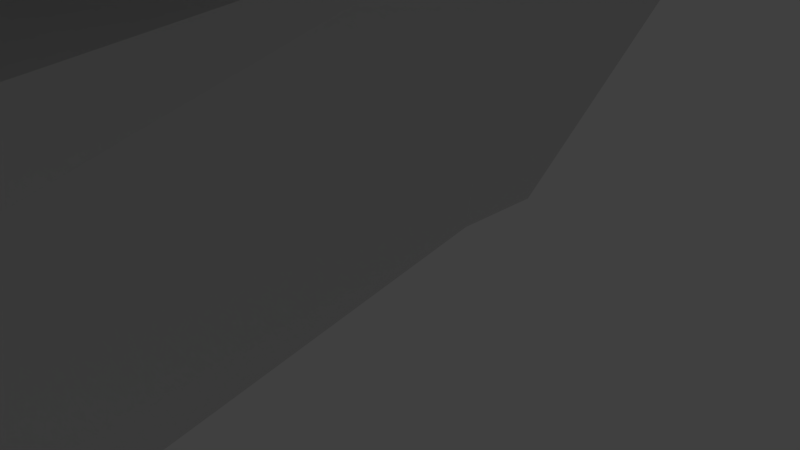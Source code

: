 # Source: 21.blend  (saved by Blender 2.71.0; exported with 4.5.12 LTS)
import bpy
from mathutils import Matrix  # noqa: F401  (used for matrix-valued properties, if any)

bpy.ops.wm.read_factory_settings(use_empty=True)
scene = bpy.context.scene
scene.name = 'Scene'

# ---- collections
col_collection_1 = bpy.data.collections.new('Collection 1'); scene.collection.children.link(col_collection_1)

# ---- materials (node trees are filled in below, after node groups)
mat_material = bpy.data.materials.new('Material')
mat_material.alpha_threshold = 0.0
mat_material.use_transparent_shadow = False
mat_material.roughness = 0.5
mat_material.line_color = (0.0, 0.0, 0.0, 1.0)

# ---- material node trees

# ---- world
world_world = bpy.data.worlds.new('World'); scene.world = world_world
world_world.color = (0.05088, 0.05088, 0.05088)
world_world.use_sun_shadow = False
world_world.sun_shadow_jitter_overblur = 0.0
world_world.cycles.sampling_method = 'MANUAL'
world_world.cycles.sample_map_resolution = 256

# ---- cameras
cam_camera = bpy.data.cameras.new('Camera')
cam_camera.clip_end = 100.0
cam_camera.lens = 35.0
cam_camera.sensor_width = 32.0
cam_camera.sensor_height = 18.0
cam_camera.ortho_scale = 7.314
cam_camera.dof.focus_distance = 0.0
cam_camera.dof.aperture_fstop = 128.0

# ---- lights
light_lamp = bpy.data.lights.new('Lamp', 'POINT')
light_lamp.transmission_factor = 0.0
light_lamp.cutoff_distance = 30.0
light_lamp.energy = 100.0
light_lamp.shadow_buffer_clip_start = 1.001
light_lamp.shadow_soft_size = 0.1
light_lamp.shadow_maximum_resolution = 0.006
light_lamp.use_absolute_resolution = True
light_lamp.cycles.use_multiple_importance_sampling = False

# ---- meshes
me_cube = bpy.data.meshes.new('Cube')
me_cube.from_pydata([(0.7464, 7.865, 4.91), (3.966, -11.35, 0.8552), (2.039, 0.5, 1.293), (2.039, 0.0, 1.293), (2.039, -0.5, 1.293), (0.6745, 7.865, 4.91), (0.0, 7.865, 4.91), (0.9946, 7.865, 5.152), (0.9946, 7.865, 5.394), (5.217, 7.865, 5.636), (2.997, -11.35, 0.8552), (0.0, -11.35, 0.8552), (4.242, -11.35, 2.263), (4.242, -11.35, 3.671), (5.319, -11.35, 5.079), (0.6745, 7.865, 6.574), (0.0, 7.865, 6.574), (0.0, 37.39, 6.375), (0.0, 37.39, 5.537), (0.7233, 31.45, 5.401), (3.445, 31.45, 5.683), (0.8012, 37.39, 5.537), (2.552, 0.5, 4.475), (2.552, 0.0, 4.475), (2.552, -0.5, 4.475), (0.9411, 0.5, 4.975), (0.9411, 0.0, 4.975), (0.9411, -0.5, 4.975), (4.89, 0.5, 5.475), (4.89, 0.0, 5.475), (4.89, -0.5, 5.475), (1.185, 0.5, 1.293), (0.0, 0.5, 1.293), (1.185, 0.0, 1.293), (0.0, 0.0, 1.293), (1.185, -0.5, 1.293), (0.0, -0.5, 1.293), (5.217, 7.865, 5.692), (5.331, -11.35, 5.406), (0.813, 31.45, 5.589), (0.813, 31.45, 5.495), (4.89, 0.5, 5.591), (4.89, -9.537e-07, 5.591), (4.89, -0.5, 5.591), (5.217, 7.865, 5.778), (5.331, -11.35, 5.909), (4.89, 0.5, 5.769), (4.89, -9.537e-07, 5.769), (4.89, -0.5, 5.769), (0.7233, 22.13, 5.401), (0.6973, 22.13, 5.401), (0.0, 22.13, 5.401), (0.813, 22.13, 5.495), (0.813, 22.13, 5.589), (5.888, 22.13, 5.683), (0.6973, 22.13, 6.574), (0.0, 22.13, 6.574), (5.888, 22.13, 5.705), (5.888, 22.13, 5.739), (0.8012, 37.39, 5.653), (0.0, 37.39, 5.653), (0.8012, 37.39, 5.614), (0.0, 37.39, 5.614), (0.8012, 37.39, 5.576), (0.0, 37.39, 5.576), (0.8012, 37.39, 5.661), (0.0, 37.39, 5.661), (3.445, 31.45, 5.705), (3.445, 31.45, 5.739), (1.303, 1.806, 7.4), (0.0, 1.806, 7.4), (0.9151, -8.622, 7.032), (0.0, -8.622, 7.032), (0.0, -6.716, 12.19), (0.0, -1.538, 12.24), (1.219, -1.538, 12.24), (1.014, -6.716, 12.19), (3.788, -4.99, 7.266), (2.5, -8.622, 7.019), (2.635, 1.806, 7.4), (3.788, -4.655, 7.266), (3.788, -4.822, 7.266), (0.9757, -7.857, 12.17), (0.0, -7.857, 12.17), (0.0, -6.731, 14.27), (1.014, -6.731, 14.27), (1.219, -1.553, 14.32), (3.272, -4.954, 12.26), (2.243, -7.857, 12.17), (3.272, -4.686, 12.26), (3.272, -4.82, 12.26), (0.0, -5.8, 14.29), (0.9413, -5.8, 14.29), (0.0, -2.149, 14.32), (1.067, -2.149, 14.32), (2.536, -4.792, 12.25), (1.853, -6.716, 12.19), (1.925, -1.538, 12.24), (2.536, -4.614, 12.25), (2.536, -4.703, 12.25), (0.0, -1.553, 14.32), (2.536, -4.806, 14.34), (1.853, -6.731, 14.27), (1.925, -1.553, 14.32), (2.536, -4.629, 14.34), (2.536, -4.718, 14.34), (1.873, -4.443, 14.33), (1.455, -5.8, 14.29), (1.499, -2.149, 14.32), (1.873, -4.318, 14.33), (1.873, -4.38, 14.33), (0.9805, -4.331, 15.99), (0.9805, -4.394, 15.99), (0.9805, -4.457, 15.99), (0.0, -4.457, 15.99), (0.0, -4.331, 15.99), (0.0, -4.394, 15.99), (1.873, -4.457, 15.99), (1.873, -4.331, 15.99), (1.873, -4.394, 15.99), (2.965, -11.35, 1.114), (0.0, -11.35, 1.114), (3.191, -11.35, 2.408), (3.191, -11.35, 3.703), (4.811, -11.35, 4.997), (2.899, -11.35, 6.292), (0.0, -11.35, 6.292), (4.811, -11.35, 5.297), (4.692, -11.35, 6.292), (4.811, -11.35, 5.76), (2.643, -10.58, 1.34), (2.567, -10.58, 1.34), (0.0, -10.58, 1.34), (2.907, -10.58, 2.801), (2.907, -10.58, 3.998), (4.796, -10.58, 4.986), (2.567, -10.58, 5.764), (0.0, -10.58, 5.764), (2.567, -10.58, 2.801), (0.0, -10.58, 2.801), (2.567, -10.58, 3.788), (0.0, -10.58, 3.788), (2.567, -10.58, 4.776), (0.0, -10.58, 4.776), (2.567, -10.58, 5.005), (0.0, -10.58, 5.005), (4.796, -10.58, 5.005), (4.657, -10.58, 5.764), (4.796, -10.58, 5.358), (1.208, -10.39, 5.655), (1.208, -12.2, 5.655), (1.487, -10.39, 5.611), (1.487, -12.2, 5.611), (1.738, -10.39, 5.483), (1.738, -12.2, 5.483), (1.937, -10.39, 5.284), (1.937, -12.2, 5.284), (2.065, -10.39, 5.032), (2.065, -12.2, 5.032), (2.109, -10.39, 4.754), (2.109, -12.2, 4.754), (2.065, -10.39, 4.475), (2.065, -12.2, 4.475), (1.937, -10.39, 4.224), (1.937, -12.2, 4.224), (1.738, -10.39, 4.025), (1.738, -12.2, 4.025), (1.487, -10.39, 3.897), (1.487, -12.2, 3.897), (1.208, -10.39, 3.853), (1.208, -12.2, 3.853), (0.9296, -10.39, 3.897), (0.9296, -12.2, 3.897), (0.6784, -10.39, 4.025), (0.6784, -12.2, 4.025), (0.479, -10.39, 4.224), (0.479, -12.2, 4.224), (0.351, -10.39, 4.475), (0.351, -12.2, 4.475), (0.3069, -10.39, 4.754), (0.3069, -12.2, 4.754), (0.351, -10.39, 5.032), (0.351, -12.2, 5.032), (0.479, -10.39, 5.284), (0.479, -12.2, 5.284), (0.6784, -10.39, 5.483), (0.6784, -12.2, 5.483), (0.9296, -10.39, 5.611), (0.9296, -12.2, 5.611), (1.453, -12.2, 5.507), (1.208, -12.2, 5.546), (1.674, -12.2, 5.395), (1.849, -12.2, 5.219), (1.961, -12.2, 4.999), (2.0, -12.2, 4.754), (1.961, -12.2, 4.509), (1.849, -12.2, 4.288), (1.674, -12.2, 4.113), (1.453, -12.2, 4.001), (1.208, -12.2, 3.962), (0.9633, -12.2, 4.001), (0.7425, -12.2, 4.113), (0.5673, -12.2, 4.288), (0.4548, -12.2, 4.509), (0.416, -12.2, 4.754), (0.4548, -12.2, 4.999), (0.5673, -12.2, 5.219), (0.7425, -12.2, 5.395), (0.9633, -12.2, 5.507), (1.415, -10.68, 5.391), (1.208, -10.68, 5.424), (1.602, -10.68, 5.296), (1.75, -10.68, 5.148), (1.846, -10.68, 4.961), (1.878, -10.68, 4.754), (1.846, -10.68, 4.547), (1.75, -10.68, 4.36), (1.602, -10.68, 4.212), (1.415, -10.68, 4.116), (1.208, -10.68, 4.084), (1.001, -10.68, 4.116), (0.8141, -10.68, 4.212), (0.6657, -10.68, 4.36), (0.5705, -10.68, 4.547), (0.5377, -10.68, 4.754), (0.5705, -10.68, 4.961), (0.6657, -10.68, 5.148), (0.8141, -10.68, 5.296), (1.001, -10.68, 5.391), (1.389, -10.68, 5.309), (1.208, -10.68, 5.338), (1.551, -10.68, 5.226), (1.681, -10.68, 5.097), (1.763, -10.68, 4.934), (1.792, -10.68, 4.754), (1.763, -10.68, 4.573), (1.681, -10.68, 4.411), (1.551, -10.68, 4.281), (1.389, -10.68, 4.199), (1.208, -10.68, 4.17), (1.028, -10.68, 4.199), (0.8649, -10.68, 4.281), (0.7357, -10.68, 4.411), (0.6527, -10.68, 4.573), (0.6242, -10.68, 4.754), (0.6527, -10.68, 4.934), (0.7357, -10.68, 5.097), (0.8649, -10.68, 5.226), (1.028, -10.68, 5.309), (1.375, -10.52, 5.269), (1.208, -10.52, 5.295), (1.526, -10.52, 5.192), (1.646, -10.52, 5.072), (1.723, -10.52, 4.921), (1.75, -10.52, 4.754), (1.723, -10.52, 4.587), (1.646, -10.52, 4.436), (1.526, -10.52, 4.316), (1.375, -10.52, 4.239), (1.208, -10.52, 4.212), (1.041, -10.52, 4.239), (0.8898, -10.52, 4.316), (0.77, -10.52, 4.436), (0.6931, -10.52, 4.587), (0.6666, -10.52, 4.754), (0.6931, -10.52, 4.921), (0.77, -10.52, 5.072), (0.8898, -10.52, 5.192), (1.041, -10.52, 5.269), (1.3, -10.52, 5.038), (1.208, -10.52, 5.053), (1.384, -10.52, 4.996), (1.45, -10.52, 4.93), (1.492, -10.52, 4.846), (1.507, -10.52, 4.754), (1.492, -10.52, 4.662), (1.45, -10.52, 4.578), (1.384, -10.52, 4.512), (1.3, -10.52, 4.47), (1.208, -10.52, 4.455), (1.116, -10.52, 4.47), (1.032, -10.52, 4.512), (0.9664, -10.52, 4.578), (0.9239, -10.52, 4.662), (0.9093, -10.52, 4.754), (0.9239, -10.52, 4.846), (0.9664, -10.52, 4.93), (1.032, -10.52, 4.996), (1.116, -10.52, 5.038), (1.3, -11.37, 5.038), (1.208, -11.37, 5.053), (1.384, -11.37, 4.996), (1.45, -11.37, 4.93), (1.492, -11.37, 4.846), (1.507, -11.37, 4.754), (1.492, -11.37, 4.662), (1.45, -11.37, 4.578), (1.384, -11.37, 4.512), (1.3, -11.37, 4.47), (1.208, -11.37, 4.455), (1.116, -11.37, 4.47), (1.032, -11.37, 4.512), (0.9664, -11.37, 4.578), (0.9239, -11.37, 4.662), (0.9093, -11.37, 4.754), (0.9239, -11.37, 4.846), (0.9664, -11.37, 4.93), (1.032, -11.37, 4.996), (1.116, -11.37, 5.038), (1.287, -11.37, 4.996), (1.208, -11.37, 5.008), (1.358, -11.37, 4.96), (1.414, -11.37, 4.903), (1.45, -11.37, 4.832), (1.462, -11.37, 4.754), (1.45, -11.37, 4.675), (1.414, -11.37, 4.604), (1.358, -11.37, 4.548), (1.287, -11.37, 4.512), (1.208, -11.37, 4.5), (1.13, -11.37, 4.512), (1.059, -11.37, 4.548), (1.002, -11.37, 4.604), (0.9662, -11.37, 4.675), (0.9538, -11.37, 4.754), (0.9662, -11.37, 4.832), (1.002, -11.37, 4.903), (1.059, -11.37, 4.96), (1.13, -11.37, 4.996), (1.267, -10.8, 4.936), (1.208, -10.8, 4.945), (1.321, -10.8, 4.909), (1.363, -10.8, 4.866), (1.39, -10.8, 4.813), (1.4, -10.8, 4.754), (1.39, -10.8, 4.695), (1.363, -10.8, 4.641), (1.321, -10.8, 4.599), (1.267, -10.8, 4.572), (1.208, -10.8, 4.562), (1.149, -10.8, 4.572), (1.096, -10.8, 4.599), (1.053, -10.8, 4.641), (1.026, -10.8, 4.695), (1.017, -10.8, 4.754), (1.026, -10.8, 4.813), (1.053, -10.8, 4.866), (1.096, -10.8, 4.909), (1.149, -10.8, 4.936), (1.208, -10.97, 5.655), (1.487, -10.97, 5.611), (1.738, -10.97, 5.483), (1.937, -10.97, 5.284), (2.065, -10.97, 5.032), (2.109, -10.97, 4.754), (2.065, -10.97, 4.475), (1.937, -10.97, 4.224), (1.738, -10.97, 4.025), (1.487, -10.97, 3.897), (1.208, -10.97, 3.853), (0.9296, -10.97, 3.897), (0.6784, -10.97, 4.025), (0.479, -10.97, 4.224), (0.351, -10.97, 4.475), (0.3069, -10.97, 4.754), (0.351, -10.97, 5.032), (0.479, -10.97, 5.284), (0.6784, -10.97, 5.483), (0.9296, -10.97, 5.611), (1.487, -10.68, 5.611), (1.738, -10.68, 5.483), (1.937, -10.68, 5.284), (2.065, -10.68, 5.032), (2.109, -10.68, 4.754), (2.065, -10.68, 4.475), (1.937, -10.68, 4.224), (1.738, -10.68, 4.025), (1.487, -10.68, 3.897), (1.208, -10.68, 3.853), (0.9296, -10.68, 3.897), (0.6784, -10.68, 4.025), (0.479, -10.68, 4.224), (0.351, -10.68, 4.475), (0.3069, -10.68, 4.754), (0.351, -10.68, 5.032), (0.479, -10.68, 5.284), (0.6784, -10.68, 5.483), (0.9296, -10.68, 5.611), (1.208, -10.68, 5.655), (1.208, -10.65, 5.848), (1.208, -11.0, 5.848), (0.5651, -11.0, 5.639), (0.8701, -11.0, 5.794), (0.3231, -11.0, 5.397), (0.1678, -11.0, 5.092), (0.1142, -11.0, 4.754), (0.1678, -11.0, 4.416), (0.3231, -11.0, 4.111), (0.5651, -11.0, 3.869), (0.8701, -11.0, 3.714), (1.208, -11.0, 3.66), (1.546, -11.0, 3.714), (1.851, -11.0, 3.869), (2.093, -11.0, 4.111), (2.248, -11.0, 4.416), (2.302, -11.0, 4.754), (2.248, -11.0, 5.092), (2.093, -11.0, 5.397), (1.851, -11.0, 5.639), (1.546, -11.0, 5.794), (1.546, -10.65, 5.794), (1.851, -10.65, 5.639), (2.093, -10.65, 5.397), (2.248, -10.65, 5.092), (2.302, -10.65, 4.754), (2.248, -10.65, 4.416), (2.093, -10.65, 4.111), (1.851, -10.65, 3.869), (1.546, -10.65, 3.714), (1.208, -10.65, 3.66), (0.8701, -10.65, 3.714), (0.5651, -10.65, 3.869), (0.3231, -10.65, 4.111), (0.1678, -10.65, 4.416), (0.1142, -10.65, 4.754), (0.1678, -10.65, 5.092), (0.3231, -10.65, 5.397), (0.5651, -10.65, 5.639), (0.8701, -10.65, 5.794), (0.9508, -10.97, 5.631), (1.182, -10.97, 5.667), (0.4845, -10.97, 5.312), (0.6499, -10.97, 5.477), (0.2946, -10.97, 4.78), (0.3312, -10.97, 5.011), (0.4536, -10.97, 4.238), (0.3474, -10.97, 4.447), (0.9008, -10.97, 3.893), (0.6924, -10.97, 3.999), (1.465, -10.97, 3.877), (1.234, -10.97, 3.84), (1.932, -10.97, 4.196), (1.766, -10.97, 4.03), (2.122, -10.97, 4.728), (2.085, -10.97, 4.497), (1.963, -10.97, 5.27), (2.069, -10.97, 5.061), (1.515, -10.97, 5.615), (1.724, -10.97, 5.508), (2.221, -11.0, 5.111), (1.182, -11.0, 5.827), (2.281, -11.0, 4.728), (0.556, -11.0, 5.607), (0.9014, -11.0, 5.783), (2.237, -11.0, 4.447), (2.061, -11.0, 4.102), (1.86, -11.0, 3.901), (1.515, -11.0, 3.725), (1.234, -11.0, 3.681), (0.3552, -11.0, 5.406), (0.1348, -11.0, 4.78), (0.1792, -11.0, 5.061), (0.3244, -11.0, 4.144), (0.1955, -11.0, 4.397), (0.8514, -11.0, 3.741), (0.5985, -11.0, 3.87), (2.092, -11.0, 5.363), (1.565, -11.0, 5.767), (1.818, -11.0, 5.638), (0.9751, -11.56, 5.653), (1.152, -11.56, 5.681), (0.4909, -11.56, 5.345), (0.6173, -11.56, 5.471), (0.2806, -11.56, 4.81), (0.3085, -11.56, 4.987), (0.4245, -11.56, 4.254), (0.3434, -11.56, 4.414), (0.8678, -11.56, 3.889), (0.7085, -11.56, 3.97), (1.441, -11.56, 3.854), (1.264, -11.56, 3.826), (1.925, -11.56, 4.163), (1.799, -11.56, 4.037), (2.136, -11.56, 4.697), (2.108, -11.56, 4.521), (1.992, -11.56, 5.253), (2.073, -11.56, 5.094), (1.548, -11.56, 5.619), (1.708, -11.56, 5.537), (2.189, -11.58, 5.132), (1.152, -11.58, 5.804), (2.258, -11.58, 4.697), (0.5455, -11.58, 5.57), (0.9374, -11.58, 5.77), (2.224, -11.58, 4.483), (2.024, -11.58, 4.091), (1.871, -11.58, 3.938), (1.479, -11.58, 3.738), (1.264, -11.58, 3.704), (0.392, -11.58, 5.417), (0.1584, -11.58, 4.81), (0.1924, -11.58, 5.025), (0.3257, -11.58, 4.183), (0.2272, -11.58, 4.376), (0.8301, -11.58, 3.773), (0.6367, -11.58, 3.872), (2.09, -11.58, 5.325), (1.586, -11.58, 5.735), (1.779, -11.58, 5.636), (0.9877, -12.2, 5.665), (1.136, -12.2, 5.689), (0.4941, -12.2, 5.362), (0.6004, -12.2, 5.468), (0.2733, -12.2, 4.826), (0.2968, -12.2, 4.974), (0.4095, -12.2, 4.263), (0.3413, -12.2, 4.397), (0.8508, -12.2, 3.887), (0.7169, -12.2, 3.955), (1.429, -12.2, 3.843), (1.28, -12.2, 3.819), (1.922, -12.2, 4.146), (1.816, -12.2, 4.04), (2.143, -12.2, 4.682), (2.119, -12.2, 4.533), (2.007, -12.2, 5.245), (2.075, -12.2, 5.111), (1.565, -12.2, 5.621), (1.699, -12.2, 5.552), (2.173, -12.22, 5.143), (1.136, -12.22, 5.791), (2.246, -12.22, 4.682), (0.5401, -12.22, 5.551), (0.9559, -12.22, 5.763), (2.217, -12.22, 4.502), (2.005, -12.22, 4.086), (1.876, -12.22, 3.957), (1.46, -12.22, 3.745), (1.28, -12.22, 3.716), (0.4111, -12.22, 5.422), (0.1706, -12.22, 4.826), (0.1992, -12.22, 5.006), (0.3265, -12.22, 4.202), (0.2436, -12.22, 4.365), (0.819, -12.22, 3.789), (0.6565, -12.22, 3.872), (2.09, -12.22, 5.305), (1.597, -12.22, 5.718), (1.76, -12.22, 5.636), (1.019, -12.28, 5.681), (1.102, -12.28, 5.694), (0.5102, -12.28, 5.392), (0.5696, -12.28, 5.452), (0.2682, -12.28, 4.86), (0.2813, -12.28, 4.943), (0.3852, -12.28, 4.287), (0.3471, -12.28, 4.362), (0.8165, -12.28, 3.893), (0.7417, -12.28, 3.931), (1.397, -12.28, 3.827), (1.314, -12.28, 3.814), (1.906, -12.28, 4.115), (1.847, -12.28, 4.056), (2.148, -12.28, 4.648), (2.135, -12.28, 4.565), (2.031, -12.28, 5.22), (2.069, -12.28, 5.145), (1.6, -12.28, 5.615), (1.674, -12.28, 5.577), (2.124, -12.29, 5.163), (1.102, -12.29, 5.751), (2.205, -12.29, 4.648), (0.5359, -12.29, 5.498), (1.001, -12.29, 5.735), (2.189, -12.29, 4.547), (1.952, -12.29, 4.082), (1.88, -12.29, 4.01), (1.415, -12.29, 3.773), (1.314, -12.29, 3.757), (0.4638, -12.29, 5.426), (0.2109, -12.29, 4.86), (0.2268, -12.29, 4.961), (0.3388, -12.29, 4.254), (0.2925, -12.29, 4.345), (0.7988, -12.29, 3.838), (0.708, -12.29, 3.885), (2.077, -12.29, 5.254), (1.617, -12.29, 5.669), (1.708, -12.29, 5.623), (1.435, -12.14, 5.454), (1.209, -12.14, 5.49), (1.803, -12.14, 5.187), (1.641, -12.14, 5.349), (1.944, -12.14, 4.755), (1.908, -12.14, 4.981), (1.804, -12.14, 4.322), (1.908, -12.14, 4.526), (1.436, -12.14, 4.054), (1.64, -12.14, 4.158), (0.9813, -12.14, 4.054), (1.207, -12.14, 4.018), (0.613, -12.14, 4.321), (0.7749, -12.14, 4.159), (0.472, -12.14, 4.753), (0.5078, -12.14, 4.527), (0.6122, -12.14, 5.186), (0.5082, -12.14, 4.982), (0.98, -12.14, 5.454), (0.776, -12.14, 5.35), (1.4, -10.74, 5.347), (1.209, -10.74, 5.378), (1.712, -10.74, 5.121), (1.575, -10.74, 5.258), (1.832, -10.74, 4.755), (1.801, -10.74, 4.946), (1.713, -10.74, 4.388), (1.801, -10.74, 4.561), (1.401, -10.74, 4.161), (1.574, -10.74, 4.249), (1.016, -10.74, 4.161), (1.207, -10.74, 4.13), (0.7039, -10.74, 4.387), (0.841, -10.74, 4.25), (0.5844, -10.74, 4.753), (0.6147, -10.74, 4.562), (0.7031, -10.74, 5.12), (0.6151, -10.74, 4.947), (1.015, -10.74, 5.347), (0.842, -10.74, 5.259), (0.9532, -11.63, 5.771), (1.136, -11.63, 5.8), (0.4038, -11.63, 5.427), (0.5347, -11.63, 5.558), (0.1616, -11.63, 4.826), (0.1906, -11.63, 5.009), (0.3191, -11.63, 4.197), (0.2351, -11.63, 4.362), (0.8162, -11.63, 3.781), (0.6513, -11.63, 3.865), (1.463, -11.63, 3.736), (1.28, -11.63, 3.707), (2.012, -11.63, 4.081), (1.881, -11.63, 3.95), (2.255, -11.63, 4.682), (2.226, -11.63, 4.499), (2.097, -11.63, 5.311), (2.181, -11.63, 5.146), (1.6, -11.63, 5.727), (1.765, -11.63, 5.643), (0.9691, -12.17, 5.766), (1.123, -12.17, 5.79), (0.42, -12.17, 5.432), (0.5301, -12.17, 5.542), (0.172, -12.17, 4.839), (0.1964, -12.17, 4.993), (0.3197, -12.17, 4.214), (0.2491, -12.17, 4.353), (0.8068, -12.17, 3.795), (0.6681, -12.17, 3.866), (1.447, -12.17, 3.742), (1.293, -12.17, 3.718), (1.996, -12.17, 4.076), (1.886, -12.17, 3.966), (2.244, -12.17, 4.669), (2.22, -12.17, 4.515), (2.096, -12.17, 5.294), (2.167, -12.17, 5.155), (1.609, -12.17, 5.713), (1.748, -12.17, 5.642), (0.9679, -11.67, 5.773), (1.122, -11.67, 5.797), (0.4147, -11.67, 5.437), (0.5247, -11.67, 5.547), (0.1646, -11.67, 4.84), (0.1889, -11.67, 4.994), (0.313, -11.67, 4.211), (0.2424, -11.67, 4.349), (0.8034, -11.67, 3.788), (0.6647, -11.67, 3.859), (1.448, -11.67, 3.735), (1.295, -11.67, 3.71), (2.001, -11.67, 4.071), (1.891, -11.67, 3.961), (2.252, -11.67, 4.667), (2.227, -11.67, 4.514), (2.103, -11.67, 5.297), (2.174, -11.67, 5.159), (1.613, -11.67, 5.72), (1.751, -11.67, 5.649), (0.9812, -12.13, 5.768), (1.11, -12.13, 5.789), (0.4283, -12.13, 5.441), (0.5209, -12.13, 5.534), (0.1733, -12.13, 4.852), (0.1938, -12.13, 4.981), (0.3135, -12.13, 4.225), (0.2541, -12.13, 4.341), (0.7954, -12.13, 3.8), (0.6789, -12.13, 3.859), (1.435, -12.13, 3.74), (1.306, -12.13, 3.719), (1.988, -12.13, 4.067), (1.895, -12.13, 3.974), (2.243, -12.13, 4.656), (2.222, -12.13, 4.527), (2.103, -12.13, 5.283), (2.162, -12.13, 5.167), (1.621, -12.13, 5.708), (1.737, -12.13, 5.648), (0.9609, -11.67, 5.817), (1.115, -11.67, 5.842), (0.3831, -11.67, 5.469), (0.4931, -11.67, 5.579), (0.1204, -11.67, 4.847), (0.1448, -11.67, 5.001), (0.2732, -11.67, 4.19), (0.2025, -11.67, 4.329), (0.7831, -11.67, 3.748), (0.6444, -11.67, 3.819), (1.455, -11.67, 3.691), (1.302, -11.67, 3.666), (2.033, -11.67, 4.039), (1.923, -11.67, 3.929), (2.296, -11.67, 4.66), (2.271, -11.67, 4.507), (2.143, -11.67, 5.318), (2.214, -11.67, 5.179), (1.633, -11.67, 5.759), (1.772, -11.67, 5.689), (0.9742, -12.13, 5.812), (1.103, -12.13, 5.833), (0.3967, -12.13, 5.473), (0.4892, -12.13, 5.565), (0.1292, -12.13, 4.859), (0.1496, -12.13, 4.988), (0.2737, -12.13, 4.204), (0.2143, -12.13, 4.321), (0.7751, -12.13, 3.76), (0.6586, -12.13, 3.819), (1.442, -12.13, 3.695), (1.313, -12.13, 3.675), (2.019, -12.13, 4.035), (1.927, -12.13, 3.943), (2.287, -12.13, 4.649), (2.267, -12.13, 4.52), (2.142, -12.13, 5.303), (2.202, -12.13, 5.187), (1.641, -12.13, 5.748), (1.758, -12.13, 5.688), (1.087, -10.53, 3.413), (1.087, -12.09, 3.413), (1.328, -10.53, 3.375), (1.328, -12.09, 3.375), (1.546, -10.53, 3.264), (1.546, -12.09, 3.264), (1.719, -10.53, 3.091), (1.719, -12.09, 3.091), (1.83, -10.53, 2.873), (1.83, -12.09, 2.873), (1.869, -10.53, 2.631), (1.869, -12.09, 2.631), (1.83, -10.53, 2.389), (1.83, -12.09, 2.389), (1.719, -10.53, 2.171), (1.719, -12.09, 2.171), (1.546, -10.53, 1.998), (1.546, -12.09, 1.998), (1.328, -10.53, 1.887), (1.328, -12.09, 1.887), (1.087, -10.53, 1.849), (1.087, -12.09, 1.849), (0.8452, -10.53, 1.887), (0.8452, -12.09, 1.887), (0.6272, -10.53, 1.998), (0.6272, -12.09, 1.998), (0.4542, -10.53, 2.171), (0.4542, -12.09, 2.171), (0.3431, -10.53, 2.389), (0.3431, -12.09, 2.389), (0.3049, -10.53, 2.631), (0.3049, -12.09, 2.631), (0.3431, -10.53, 2.873), (0.3431, -12.09, 2.873), (0.4542, -10.53, 3.091), (0.4542, -12.09, 3.091), (0.6272, -10.53, 3.264), (0.6272, -12.09, 3.264), (0.8452, -10.53, 3.375), (0.8452, -12.09, 3.375), (1.299, -12.09, 3.284), (1.087, -12.09, 3.318), (1.491, -12.09, 3.187), (1.643, -12.09, 3.035), (1.74, -12.09, 2.843), (1.774, -12.09, 2.631), (1.74, -12.09, 2.419), (1.643, -12.09, 2.227), (1.491, -12.09, 2.075), (1.299, -12.09, 1.977), (1.087, -12.09, 1.944), (0.8744, -12.09, 1.977), (0.6829, -12.09, 2.075), (0.5308, -12.09, 2.227), (0.4332, -12.09, 2.419), (0.3996, -12.09, 2.631), (0.4332, -12.09, 2.843), (0.5308, -12.09, 3.035), (0.6829, -12.09, 3.187), (0.8744, -12.09, 3.284), (1.267, -10.77, 3.184), (1.087, -10.77, 3.213), (1.429, -10.77, 3.101), (1.557, -10.77, 2.973), (1.64, -10.77, 2.811), (1.668, -10.77, 2.631), (1.64, -10.77, 2.451), (1.557, -10.77, 2.289), (1.429, -10.77, 2.16), (1.267, -10.77, 2.078), (1.087, -10.77, 2.049), (0.907, -10.77, 2.078), (0.7449, -10.77, 2.16), (0.6162, -10.77, 2.289), (0.5336, -10.77, 2.451), (0.5051, -10.77, 2.631), (0.5336, -10.77, 2.811), (0.6162, -10.77, 2.973), (0.7449, -10.77, 3.101), (0.907, -10.77, 3.184), (1.243, -10.77, 3.113), (1.087, -10.77, 3.138), (1.385, -10.77, 3.041), (1.497, -10.77, 2.929), (1.569, -10.77, 2.787), (1.593, -10.77, 2.631), (1.569, -10.77, 2.474), (1.497, -10.77, 2.333), (1.385, -10.77, 2.221), (1.243, -10.77, 2.149), (1.087, -10.77, 2.124), (0.9302, -10.77, 2.149), (0.789, -10.77, 2.221), (0.6769, -10.77, 2.333), (0.6049, -10.77, 2.474), (0.5801, -10.77, 2.631), (0.6049, -10.77, 2.787), (0.6769, -10.77, 2.929), (0.789, -10.77, 3.041), (0.9302, -10.77, 3.113), (1.232, -10.64, 3.078), (1.087, -10.64, 3.101), (1.363, -10.64, 3.011), (1.467, -10.64, 2.907), (1.534, -10.64, 2.776), (1.557, -10.64, 2.631), (1.534, -10.64, 2.486), (1.467, -10.64, 2.355), (1.363, -10.64, 2.251), (1.232, -10.64, 2.184), (1.087, -10.64, 2.161), (0.9416, -10.64, 2.184), (0.8106, -10.64, 2.251), (0.7067, -10.64, 2.355), (0.6399, -10.64, 2.486), (0.6169, -10.64, 2.631), (0.6399, -10.64, 2.776), (0.7067, -10.64, 2.907), (0.8106, -10.64, 3.011), (0.9416, -10.64, 3.078), (1.167, -10.64, 2.877), (1.087, -10.64, 2.89), (1.239, -10.64, 2.841), (1.297, -10.64, 2.783), (1.333, -10.64, 2.711), (1.346, -10.64, 2.631), (1.333, -10.64, 2.551), (1.297, -10.64, 2.479), (1.239, -10.64, 2.421), (1.167, -10.64, 2.384), (1.087, -10.64, 2.372), (1.007, -10.64, 2.384), (0.9344, -10.64, 2.421), (0.8771, -10.64, 2.479), (0.8402, -10.64, 2.551), (0.8275, -10.64, 2.631), (0.8402, -10.64, 2.711), (0.8771, -10.64, 2.783), (0.9344, -10.64, 2.841), (1.007, -10.64, 2.877), (1.167, -11.37, 2.877), (1.087, -11.37, 2.89), (1.239, -11.37, 2.841), (1.297, -11.37, 2.783), (1.333, -11.37, 2.711), (1.346, -11.37, 2.631), (1.333, -11.37, 2.551), (1.297, -11.37, 2.479), (1.239, -11.37, 2.421), (1.167, -11.37, 2.384), (1.087, -11.37, 2.372), (1.007, -11.37, 2.384), (0.9344, -11.37, 2.421), (0.8771, -11.37, 2.479), (0.8402, -11.37, 2.551), (0.8275, -11.37, 2.631), (0.8402, -11.37, 2.711), (0.8771, -11.37, 2.783), (0.9344, -11.37, 2.841), (1.007, -11.37, 2.877), (1.155, -11.37, 2.841), (1.087, -11.37, 2.852), (1.216, -11.37, 2.809), (1.265, -11.37, 2.761), (1.297, -11.37, 2.699), (1.307, -11.37, 2.631), (1.297, -11.37, 2.563), (1.265, -11.37, 2.501), (1.216, -11.37, 2.452), (1.155, -11.37, 2.421), (1.087, -11.37, 2.41), (1.019, -11.37, 2.421), (0.9571, -11.37, 2.452), (0.9083, -11.37, 2.501), (0.8769, -11.37, 2.563), (0.8661, -11.37, 2.631), (0.8769, -11.37, 2.699), (0.9083, -11.37, 2.761), (0.9571, -11.37, 2.809), (1.019, -11.37, 2.841), (1.138, -10.88, 2.789), (1.087, -10.88, 2.797), (1.184, -10.88, 2.765), (1.221, -10.88, 2.729), (1.245, -10.88, 2.682), (1.253, -10.88, 2.631), (1.245, -10.88, 2.58), (1.221, -10.88, 2.533), (1.184, -10.88, 2.497), (1.138, -10.88, 2.473), (1.087, -10.88, 2.465), (1.035, -10.88, 2.473), (0.9891, -10.88, 2.497), (0.9524, -10.88, 2.533), (0.9288, -10.88, 2.58), (0.9207, -10.88, 2.631), (0.9288, -10.88, 2.682), (0.9524, -10.88, 2.729), (0.9891, -10.88, 2.765), (1.035, -10.88, 2.789), (1.087, -11.03, 3.413), (1.328, -11.03, 3.375), (1.546, -11.03, 3.264), (1.719, -11.03, 3.091), (1.83, -11.03, 2.873), (1.869, -11.03, 2.631), (1.83, -11.03, 2.389), (1.719, -11.03, 2.171), (1.546, -11.03, 1.998), (1.328, -11.03, 1.887), (1.087, -11.03, 1.849), (0.8452, -11.03, 1.887), (0.6272, -11.03, 1.998), (0.4542, -11.03, 2.171), (0.3431, -11.03, 2.389), (0.3049, -11.03, 2.631), (0.3431, -11.03, 2.873), (0.4542, -11.03, 3.091), (0.6272, -11.03, 3.264), (0.8452, -11.03, 3.375), (1.328, -10.78, 3.375), (1.546, -10.78, 3.264), (1.719, -10.78, 3.091), (1.83, -10.78, 2.873), (1.869, -10.78, 2.631), (1.83, -10.78, 2.389), (1.719, -10.78, 2.171), (1.546, -10.78, 1.998), (1.328, -10.78, 1.887), (1.087, -10.78, 1.849), (0.8452, -10.78, 1.887), (0.6272, -10.78, 1.998), (0.4542, -10.78, 2.171), (0.3431, -10.78, 2.389), (0.3049, -10.78, 2.631), (0.3431, -10.78, 2.873), (0.4542, -10.78, 3.091), (0.6272, -10.78, 3.264), (0.8452, -10.78, 3.375), (1.087, -10.78, 3.413), (1.087, -10.75, 3.58), (1.087, -11.06, 3.58), (0.5289, -11.06, 3.399), (0.7935, -11.06, 3.534), (0.319, -11.06, 3.189), (0.1842, -11.06, 2.924), (0.1377, -11.06, 2.631), (0.1842, -11.06, 2.338), (0.319, -11.06, 2.073), (0.5289, -11.06, 1.863), (0.7935, -11.06, 1.728), (1.087, -11.06, 1.682), (1.38, -11.06, 1.728), (1.645, -11.06, 1.863), (1.855, -11.06, 2.073), (1.989, -11.06, 2.338), (2.036, -11.06, 2.631), (1.989, -11.06, 2.924), (1.855, -11.06, 3.189), (1.645, -11.06, 3.399), (1.38, -11.06, 3.534), (1.38, -10.75, 3.534), (1.645, -10.75, 3.399), (1.855, -10.75, 3.189), (1.989, -10.75, 2.924), (2.036, -10.75, 2.631), (1.989, -10.75, 2.338), (1.855, -10.75, 2.073), (1.645, -10.75, 1.863), (1.38, -10.75, 1.728), (1.087, -10.75, 1.682), (0.7935, -10.75, 1.728), (0.5289, -10.75, 1.863), (0.319, -10.75, 2.073), (0.1842, -10.75, 2.338), (0.1377, -10.75, 2.631), (0.1842, -10.75, 2.924), (0.319, -10.75, 3.189), (0.5289, -10.75, 3.399), (0.7935, -10.75, 3.534), (0.8636, -11.03, 3.392), (1.064, -11.03, 3.423), (0.459, -11.03, 3.115), (0.6025, -11.03, 3.259), (0.2942, -11.03, 2.654), (0.326, -11.03, 2.854), (0.4322, -11.03, 2.184), (0.3401, -11.03, 2.364), (0.8202, -11.03, 1.884), (0.6394, -11.03, 1.976), (1.31, -11.03, 1.87), (1.11, -11.03, 1.838), (1.715, -11.03, 2.147), (1.571, -11.03, 2.003), (1.879, -11.03, 2.608), (1.848, -11.03, 2.408), (1.741, -11.03, 3.078), (1.833, -11.03, 2.898), (1.353, -11.03, 3.378), (1.534, -11.03, 3.286), (1.965, -11.05, 2.94), (1.064, -11.05, 3.562), (2.018, -11.05, 2.608), (0.521, -11.05, 3.371), (0.8207, -11.05, 3.524), (1.979, -11.05, 2.365), (1.827, -11.05, 2.065), (1.653, -11.05, 1.891), (1.353, -11.05, 1.738), (1.11, -11.05, 1.7), (0.3468, -11.05, 3.197), (0.1556, -11.05, 2.654), (0.1941, -11.05, 2.897), (0.32, -11.05, 2.102), (0.2082, -11.05, 2.321), (0.7773, -11.05, 1.752), (0.5579, -11.05, 1.864), (1.854, -11.05, 3.16), (1.396, -11.05, 3.509), (1.616, -11.05, 3.398), (0.8846, -11.54, 3.411), (1.038, -11.54, 3.436), (0.4645, -11.54, 3.144), (0.5742, -11.54, 3.253), (0.282, -11.54, 2.68), (0.3063, -11.54, 2.833), (0.407, -11.54, 2.197), (0.3365, -11.54, 2.336), (0.7916, -11.54, 1.881), (0.6534, -11.54, 1.951), (1.289, -11.54, 1.85), (1.136, -11.54, 1.826), (1.709, -11.54, 2.118), (1.599, -11.54, 2.009), (1.892, -11.54, 2.582), (1.867, -11.54, 2.429), (1.767, -11.54, 3.064), (1.837, -11.54, 2.926), (1.382, -11.54, 3.381), (1.52, -11.54, 3.311), (1.938, -11.56, 2.959), (1.038, -11.56, 3.542), (1.997, -11.56, 2.582), (0.5119, -11.56, 3.339), (0.8519, -11.56, 3.512), (1.968, -11.56, 2.396), (1.795, -11.56, 2.056), (1.662, -11.56, 1.923), (1.322, -11.56, 1.75), (1.136, -11.56, 1.72), (0.3788, -11.56, 3.206), (0.1761, -11.56, 2.68), (0.2055, -11.56, 2.866), (0.3212, -11.56, 2.135), (0.2358, -11.56, 2.303), (0.7588, -11.56, 1.78), (0.5911, -11.56, 1.865), (1.852, -11.56, 3.127), (1.415, -11.56, 3.482), (1.582, -11.56, 3.396), (0.8955, -12.1, 3.422), (1.024, -12.1, 3.442), (0.4673, -12.1, 3.158), (0.5595, -12.1, 3.25), (0.2757, -12.1, 2.693), (0.2961, -12.1, 2.822), (0.3939, -12.1, 2.205), (0.3347, -12.1, 2.321), (0.7768, -12.1, 1.879), (0.6606, -12.1, 1.938), (1.278, -12.1, 1.84), (1.149, -12.1, 1.82), (1.706, -12.1, 2.104), (1.614, -12.1, 2.011), (1.898, -12.1, 2.568), (1.877, -12.1, 2.44), (1.78, -12.1, 3.057), (1.839, -12.1, 2.941), (1.397, -12.1, 3.383), (1.513, -12.1, 3.324), (1.924, -12.11, 2.968), (1.024, -12.11, 3.531), (1.987, -12.11, 2.568), (0.5072, -12.11, 3.322), (0.868, -12.11, 3.506), (1.962, -12.11, 2.412), (1.778, -12.11, 2.051), (1.666, -12.11, 1.939), (1.306, -12.11, 1.756), (1.149, -12.11, 1.731), (0.3953, -12.11, 3.211), (0.1866, -12.11, 2.693), (0.2114, -12.11, 2.85), (0.3219, -12.11, 2.152), (0.25, -12.11, 2.293), (0.7492, -12.11, 1.794), (0.6082, -12.11, 1.866), (1.852, -12.11, 3.109), (1.424, -12.11, 3.468), (1.565, -12.11, 3.396), (0.9226, -12.17, 3.435), (0.9945, -12.17, 3.446), (0.4813, -12.17, 3.185), (0.5328, -12.17, 3.236), (0.2713, -12.17, 2.723), (0.2827, -12.17, 2.795), (0.3728, -12.17, 2.226), (0.3397, -12.17, 2.291), (0.747, -12.17, 1.884), (0.6821, -12.17, 1.917), (1.251, -12.17, 1.827), (1.179, -12.17, 1.815), (1.692, -12.17, 2.077), (1.641, -12.17, 2.025), (1.902, -12.17, 2.539), (1.891, -12.17, 2.467), (1.801, -12.17, 3.036), (1.834, -12.17, 2.971), (1.427, -12.17, 3.378), (1.491, -12.17, 3.345), (1.881, -12.17, 2.986), (0.9945, -12.17, 3.496), (1.952, -12.17, 2.539), (0.5036, -12.17, 3.277), (0.9072, -12.17, 3.482), (1.938, -12.17, 2.451), (1.733, -12.17, 2.048), (1.67, -12.17, 1.985), (1.266, -12.17, 1.78), (1.179, -12.17, 1.766), (0.441, -12.17, 3.214), (0.2216, -12.17, 2.723), (0.2354, -12.17, 2.811), (0.3326, -12.17, 2.197), (0.2924, -12.17, 2.276), (0.7316, -12.17, 1.837), (0.6529, -12.17, 1.877), (1.841, -12.17, 3.065), (1.442, -12.17, 3.425), (1.521, -12.17, 3.385), (1.284, -12.04, 3.239), (1.087, -12.04, 3.27), (1.603, -12.04, 3.007), (1.463, -12.04, 3.147), (1.725, -12.04, 2.632), (1.694, -12.04, 2.828), (1.604, -12.04, 2.256), (1.694, -12.04, 2.433), (1.285, -12.04, 2.024), (1.462, -12.04, 2.114), (0.89, -12.04, 2.023), (1.086, -12.04, 1.992), (0.5704, -12.04, 2.255), (0.7109, -12.04, 2.115), (0.4481, -12.04, 2.63), (0.4792, -12.04, 2.434), (0.5697, -12.04, 3.006), (0.4796, -12.04, 2.829), (0.8889, -12.04, 3.238), (0.7119, -12.04, 3.148), (1.253, -10.83, 3.146), (1.087, -10.83, 3.172), (1.524, -10.83, 2.949), (1.405, -10.83, 3.068), (1.628, -10.83, 2.632), (1.602, -10.83, 2.798), (1.525, -10.83, 2.313), (1.601, -10.83, 2.463), (1.255, -10.83, 2.116), (1.404, -10.83, 2.193), (0.9201, -10.83, 2.116), (1.086, -10.83, 2.09), (0.6493, -10.83, 2.312), (0.7682, -10.83, 2.193), (0.5457, -10.83, 2.63), (0.572, -10.83, 2.464), (0.6487, -10.83, 2.949), (0.5723, -10.83, 2.799), (0.919, -10.83, 3.145), (0.7692, -10.83, 3.069), (0.8657, -11.6, 3.514), (1.024, -11.6, 3.539), (0.389, -11.6, 3.215), (0.5025, -11.6, 3.329), (0.1788, -11.6, 2.693), (0.204, -11.6, 2.852), (0.3155, -11.6, 2.148), (0.2426, -11.6, 2.291), (0.7468, -11.6, 1.787), (0.6037, -11.6, 1.86), (1.308, -11.6, 1.748), (1.149, -11.6, 1.723), (1.785, -11.6, 2.047), (1.671, -11.6, 1.933), (1.995, -11.6, 2.568), (1.97, -11.6, 2.41), (1.858, -11.6, 3.114), (1.931, -11.6, 2.971), (1.427, -11.6, 3.475), (1.57, -11.6, 3.402), (0.8794, -12.07, 3.509), (1.013, -12.07, 3.53), (0.4031, -12.07, 3.219), (0.4985, -12.07, 3.315), (0.1879, -12.07, 2.705), (0.209, -12.07, 2.838), (0.316, -12.07, 2.162), (0.2547, -12.07, 2.283), (0.7386, -12.07, 1.799), (0.6183, -12.07, 1.86), (1.294, -12.07, 1.753), (1.161, -12.07, 1.732), (1.771, -12.07, 2.043), (1.675, -12.07, 1.947), (1.986, -12.07, 2.557), (1.965, -12.07, 2.424), (1.858, -12.07, 3.099), (1.919, -12.07, 2.979), (1.435, -12.07, 3.463), (1.555, -12.07, 3.402), (0.8784, -11.64, 3.515), (1.012, -11.64, 3.536), (0.3984, -11.64, 3.224), (0.4939, -11.64, 3.319), (0.1814, -11.64, 2.706), (0.2025, -11.64, 2.839), (0.3102, -11.64, 2.159), (0.2489, -11.64, 2.28), (0.7356, -11.64, 1.793), (0.6153, -11.64, 1.854), (1.295, -11.64, 1.747), (1.162, -11.64, 1.726), (1.775, -11.64, 2.038), (1.68, -11.64, 1.943), (1.992, -11.64, 2.556), (1.971, -11.64, 2.423), (1.863, -11.64, 3.102), (1.925, -11.64, 2.982), (1.438, -11.64, 3.469), (1.558, -11.64, 3.408), (0.8899, -12.03, 3.511), (1.002, -12.03, 3.529), (0.4103, -12.03, 3.227), (0.4905, -12.03, 3.307), (0.189, -12.03, 2.716), (0.2067, -12.03, 2.828), (0.3106, -12.03, 2.172), (0.2591, -12.03, 2.273), (0.7288, -12.03, 1.803), (0.6276, -12.03, 1.855), (1.284, -12.03, 1.751), (1.172, -12.03, 1.733), (1.763, -12.03, 2.035), (1.683, -12.03, 1.954), (1.985, -12.03, 2.546), (1.967, -12.03, 2.434), (1.863, -12.03, 3.09), (1.914, -12.03, 2.989), (1.445, -12.03, 3.459), (1.546, -12.03, 3.407), (0.8723, -11.64, 3.553), (1.006, -11.64, 3.575), (0.371, -11.64, 3.251), (0.4665, -11.64, 3.347), (0.1431, -11.64, 2.712), (0.1642, -11.64, 2.845), (0.2756, -11.64, 2.142), (0.2143, -11.64, 2.262), (0.718, -11.64, 1.758), (0.5977, -11.64, 1.82), (1.301, -11.64, 1.708), (1.168, -11.64, 1.687), (1.803, -11.64, 2.011), (1.707, -11.64, 1.915), (2.03, -11.64, 2.55), (2.009, -11.64, 2.416), (1.898, -11.64, 3.12), (1.959, -11.64, 3.0), (1.456, -11.64, 3.503), (1.576, -11.64, 3.442), (0.8839, -12.03, 3.549), (0.996, -12.03, 3.567), (0.3828, -12.03, 3.255), (0.4631, -12.03, 3.335), (0.1507, -12.03, 2.722), (0.1684, -12.03, 2.834), (0.2761, -12.03, 2.154), (0.2245, -12.03, 2.255), (0.7111, -12.03, 1.769), (0.61, -12.03, 1.82), (1.29, -12.03, 1.713), (1.178, -12.03, 1.695), (1.791, -12.03, 2.007), (1.71, -12.03, 1.927), (2.023, -12.03, 2.54), (2.005, -12.03, 2.428), (1.897, -12.03, 3.108), (1.949, -12.03, 3.007), (1.462, -12.03, 3.493), (1.564, -12.03, 3.442), (2.75, -11.02, 6.551), (2.997, -11.35, 6.487), (0.0, -11.35, 6.487), (0.0, -11.02, 6.551), (0.7956, 36.58, 6.385), (0.8012, 37.39, 6.045), (5.001e-05, 37.39, 6.375), (5.139, 7.865, 6.248), (4.755, 7.865, 6.574), (4.768, 7.081, 6.681), (5.266, -11.35, 6.167), (4.866, -11.02, 6.55), (5.185, -11.35, 6.487), (4.789, 0.5, 5.936), (4.437, -0.627, 6.448), (4.789, -9.537e-07, 5.936), (4.437, -1.054, 6.448), (4.437, -1.482, 6.448), (4.789, -0.5, 5.936), (5.51, 22.13, 6.574), (5.859, 22.13, 6.245), (3.416, 31.45, 6.245), (3.118, 31.28, 6.512), (1.287, 0.06833, 11.94), (1.272, -0.362, 12.24), (0.0, -0.362, 12.24), (0.0, 0.06833, 11.94), (2.368, 0.06833, 11.94), (2.26, -0.362, 12.24), (2.412, -0.3564, 12.24), (1.067, -2.161, 15.72), (1.057, -2.414, 15.98), (0.9486, -5.562, 15.95), (0.9413, -5.811, 15.69), (0.0, -5.811, 15.69), (0.0, -5.562, 15.95), (0.0, -2.414, 15.98), (0.0, -2.161, 15.72), (1.533, -5.562, 15.95), (1.455, -5.811, 15.69), (1.499, -2.161, 15.72), (1.543, -2.414, 15.98)], [], [(15, 16, 70, 69), (37, 9, 54, 57), (0, 5, 50, 49), (44, 37, 57, 58), (1356, 44, 58, 1369), (9, 8, 53, 54), (1356, 1362, 46, 44), (8, 7, 52, 53), (16, 15, 55, 56), (12, 13, 123, 122), (1, 12, 122, 120), (1349, 1360, 78, 71), (38, 45, 129, 127), (41, 46, 47, 42), (1360, 1366, 77, 78), (4, 24, 12, 1), (24, 27, 13, 12), (27, 30, 14, 13), (0, 7, 22, 2), (2, 22, 23, 3), (3, 23, 24, 4), (7, 8, 25, 22), (22, 25, 26, 23), (23, 26, 27, 24), (8, 9, 28, 25), (25, 28, 29, 26), (26, 29, 30, 27), (45, 1359, 1361, 128, 129), (1362, 1364, 47, 46), (1367, 1359, 45, 48), (1352, 1349, 71, 72), (1364, 1367, 48, 47), (43, 48, 45, 38), (42, 47, 48, 43), (1361, 1350, 125, 128), (56, 55, 1353, 1355, 17), (1363, 1358, 79, 80), (0, 2, 31, 5), (5, 31, 32, 6), (2, 3, 33, 31), (31, 33, 34, 32), (3, 4, 35, 33), (33, 35, 36, 34), (4, 1, 10, 35), (35, 10, 11, 36), (29, 42, 43, 30), (28, 41, 42, 29), (9, 37, 41, 28), (14, 38, 127, 124), (13, 14, 124, 123), (7, 0, 49, 52), (37, 44, 46, 41), (30, 43, 38, 14), (1365, 1363, 80, 81), (1358, 1357, 15, 69, 79), (1366, 1365, 81, 77), (1369, 58, 68, 1370), (5, 6, 51, 50), (49, 50, 21, 19), (57, 54, 20, 67), (55, 1368, 1371, 1353), (58, 57, 67, 68), (54, 53, 39, 20), (1355, 1354, 65, 66, 17), (53, 52, 40, 39), (52, 49, 19, 40), (50, 51, 18, 21), (67, 20, 59, 65), (65, 59, 60, 66), (20, 39, 61, 59), (59, 61, 62, 60), (39, 40, 63, 61), (61, 63, 64, 62), (40, 19, 21, 63), (63, 21, 18, 64), (1370, 68, 67, 65, 1354), (15, 1357, 1368, 55), (1373, 1374, 74, 75), (1377, 1373, 75, 97), (71, 78, 88, 82), (78, 77, 87, 88), (77, 81, 90, 87), (81, 80, 89, 90), (72, 71, 82, 83), (90, 89, 98, 99), (83, 82, 76, 73), (80, 79, 1376, 1378, 89), (79, 69, 1372, 1376), (89, 1378, 1377, 97, 98), (82, 88, 96, 76), (88, 87, 95, 96), (87, 90, 99, 95), (75, 74, 100, 86), (99, 98, 104, 105), (98, 97, 103, 104), (73, 76, 85, 84), (97, 75, 86, 103), (76, 96, 102, 85), (96, 95, 101, 102), (95, 99, 105, 101), (86, 100, 93, 94), (105, 104, 109, 110), (104, 103, 108, 109), (103, 86, 94, 108), (84, 85, 92, 91), (85, 102, 107, 92), (102, 101, 106, 107), (101, 105, 110, 106), (117, 113, 1381, 1387), (92, 107, 1388, 1382), (113, 114, 1384, 1381), (109, 108, 1389, 1390, 118), (106, 110, 119, 117), (1390, 1380, 111, 118), (110, 109, 118, 119), (107, 106, 117, 1387, 1388), (1380, 1385, 115, 111), (118, 111, 112, 119), (119, 112, 113, 117), (91, 92, 1382, 1383), (108, 94, 1379, 1389), (111, 115, 116, 112), (112, 116, 114, 113), (123, 124, 135, 134), (127, 129, 148, 146), (122, 123, 134, 133), (129, 128, 147, 148), (120, 122, 133, 130), (10, 1, 120, 121, 11), (124, 127, 146, 135), (125, 126, 137, 136), (128, 125, 136, 147), (130, 133, 138, 131), (131, 138, 139, 132), (133, 134, 140, 138), (138, 140, 141, 139), (134, 135, 142, 140), (140, 142, 143, 141), (144, 136, 137, 145), (146, 148, 147, 136, 144), (142, 144, 145, 143), (135, 146, 144, 142), (349, 150, 152, 350), (350, 152, 154, 351), (351, 154, 156, 352), (352, 156, 158, 353), (353, 158, 160, 354), (354, 160, 162, 355), (355, 162, 164, 356), (356, 164, 166, 357), (357, 166, 168, 358), (358, 168, 170, 359), (359, 170, 172, 360), (360, 172, 174, 361), (361, 174, 176, 362), (362, 176, 178, 363), (363, 178, 180, 364), (364, 180, 182, 365), (365, 182, 184, 366), (366, 184, 186, 367), (162, 160, 194, 195), (368, 188, 150, 349), (367, 186, 188, 368), (149, 151, 153, 155, 157, 159, 161, 163, 165, 167, 169, 171, 173, 175, 177, 179, 181, 183, 185, 187), (227, 228, 627, 628), (172, 170, 199, 200), (182, 180, 204, 205), (158, 156, 192, 193), (168, 166, 197, 198), (178, 176, 202, 203), (188, 186, 207, 208), (154, 152, 189, 191), (164, 162, 195, 196), (174, 172, 200, 201), (184, 182, 205, 206), (160, 158, 193, 194), (170, 168, 198, 199), (180, 178, 203, 204), (150, 188, 208, 190), (156, 154, 191, 192), (166, 164, 196, 197), (152, 150, 190, 189), (176, 174, 201, 202), (186, 184, 206, 207), (215, 214, 234, 235), (191, 189, 209, 211), (194, 193, 594, 593), (199, 198, 218, 219), (228, 208, 607, 627), (207, 206, 226, 227), (213, 214, 613, 614), (193, 192, 212, 213), (193, 213, 614, 594), (201, 200, 220, 221), (206, 205, 606, 605), (190, 208, 228, 210), (225, 226, 625, 626), (195, 194, 214, 215), (203, 202, 222, 223), (192, 191, 592, 591), (220, 200, 599, 619), (197, 196, 216, 217), (211, 212, 611, 612), (205, 204, 224, 225), (232, 231, 251, 252), (223, 222, 242, 243), (216, 215, 235, 236), (224, 223, 243, 244), (217, 216, 236, 237), (209, 210, 230, 229), (225, 224, 244, 245), (218, 217, 237, 238), (211, 209, 229, 231), (226, 225, 245, 246), (219, 218, 238, 239), (212, 211, 231, 232), (227, 226, 246, 247), (220, 219, 239, 240), (213, 212, 232, 233), (228, 227, 247, 248), (221, 220, 240, 241), (214, 213, 233, 234), (210, 228, 248, 230), (222, 221, 241, 242), (264, 263, 283, 284), (247, 246, 266, 267), (240, 239, 259, 260), (233, 232, 252, 253), (248, 247, 267, 268), (241, 240, 260, 261), (234, 233, 253, 254), (230, 248, 268, 250), (242, 241, 261, 262), (235, 234, 254, 255), (243, 242, 262, 263), (236, 235, 255, 256), (244, 243, 263, 264), (237, 236, 256, 257), (229, 230, 250, 249), (245, 244, 264, 265), (238, 237, 257, 258), (231, 229, 249, 251), (246, 245, 265, 266), (239, 238, 258, 259), (281, 280, 300, 301), (257, 256, 276, 277), (249, 250, 270, 269), (265, 264, 284, 285), (258, 257, 277, 278), (251, 249, 269, 271), (266, 265, 285, 286), (259, 258, 278, 279), (252, 251, 271, 272), (267, 266, 286, 287), (260, 259, 279, 280), (253, 252, 272, 273), (268, 267, 287, 288), (261, 260, 280, 281), (254, 253, 273, 274), (250, 268, 288, 270), (262, 261, 281, 282), (255, 254, 274, 275), (263, 262, 282, 283), (256, 255, 275, 276), (298, 297, 317, 318), (274, 273, 293, 294), (270, 288, 308, 290), (282, 281, 301, 302), (275, 274, 294, 295), (283, 282, 302, 303), (276, 275, 295, 296), (284, 283, 303, 304), (277, 276, 296, 297), (269, 270, 290, 289), (285, 284, 304, 305), (278, 277, 297, 298), (271, 269, 289, 291), (286, 285, 305, 306), (279, 278, 298, 299), (272, 271, 291, 292), (287, 286, 306, 307), (280, 279, 299, 300), (273, 272, 292, 293), (288, 287, 307, 308), (315, 314, 334, 335), (291, 289, 309, 311), (306, 305, 325, 326), (299, 298, 318, 319), (292, 291, 311, 312), (307, 306, 326, 327), (300, 299, 319, 320), (293, 292, 312, 313), (308, 307, 327, 328), (301, 300, 320, 321), (294, 293, 313, 314), (290, 308, 328, 310), (302, 301, 321, 322), (295, 294, 314, 315), (303, 302, 322, 323), (296, 295, 315, 316), (304, 303, 323, 324), (297, 296, 316, 317), (289, 290, 310, 309), (305, 304, 324, 325), (329, 330, 348, 347, 346, 345, 344, 343, 342, 341, 340, 339, 338, 337, 336, 335, 334, 333, 332, 331), (323, 322, 342, 343), (316, 315, 335, 336), (324, 323, 343, 344), (317, 316, 336, 337), (309, 310, 330, 329), (325, 324, 344, 345), (318, 317, 337, 338), (311, 309, 329, 331), (326, 325, 345, 346), (319, 318, 338, 339), (312, 311, 331, 332), (327, 326, 346, 347), (320, 319, 339, 340), (313, 312, 332, 333), (328, 327, 347, 348), (321, 320, 340, 341), (314, 313, 333, 334), (310, 328, 348, 330), (322, 321, 341, 342), (372, 371, 412, 413), (367, 391, 452, 432), (385, 384, 425, 426), (356, 357, 442, 441), (371, 370, 411, 412), (353, 354, 405, 406), (384, 383, 424, 425), (408, 409, 467, 468), (370, 369, 410, 411), (394, 395, 460, 461), (383, 382, 423, 424), (367, 368, 392, 391), (369, 388, 389, 410), (355, 356, 403, 404), (382, 381, 422, 423), (363, 396, 463, 436), (381, 380, 421, 422), (357, 358, 401, 402), (380, 379, 420, 421), (359, 400, 458, 440), (149, 388, 369, 151), (151, 369, 370, 153), (153, 370, 371, 155), (155, 371, 372, 157), (157, 372, 373, 159), (159, 373, 374, 161), (161, 374, 375, 163), (163, 375, 376, 165), (165, 376, 377, 167), (167, 377, 378, 169), (169, 378, 379, 171), (171, 379, 380, 173), (173, 380, 381, 175), (175, 381, 382, 177), (177, 382, 383, 179), (179, 383, 384, 181), (181, 384, 385, 183), (183, 385, 386, 185), (187, 387, 388, 149), (185, 386, 387, 187), (427, 391, 392, 428), (428, 392, 390, 389), (426, 393, 391, 427), (425, 394, 393, 426), (424, 395, 394, 425), (423, 396, 395, 424), (422, 397, 396, 423), (421, 398, 397, 422), (420, 399, 398, 421), (419, 400, 399, 420), (418, 401, 400, 419), (417, 402, 401, 418), (416, 403, 402, 417), (415, 404, 403, 416), (414, 405, 404, 415), (413, 406, 405, 414), (412, 407, 406, 413), (411, 408, 407, 412), (410, 409, 408, 411), (389, 390, 409, 410), (365, 366, 393, 394), (386, 385, 426, 427), (351, 352, 407, 408), (373, 372, 413, 414), (405, 354, 443, 451), (388, 387, 428, 389), (401, 358, 439, 457), (374, 373, 414, 415), (363, 364, 395, 396), (387, 386, 427, 428), (349, 350, 409, 390), (375, 374, 415, 416), (358, 359, 440, 439), (376, 375, 416, 417), (361, 362, 397, 398), (377, 376, 417, 418), (406, 407, 466, 449), (378, 377, 418, 419), (359, 360, 399, 400), (379, 378, 419, 420), (443, 444, 484, 483), (450, 453, 493, 490), (448, 468, 508, 488), (441, 442, 482, 481), (440, 458, 498, 480), (434, 461, 501, 474), (439, 440, 480, 479), (457, 439, 479, 497), (466, 445, 485, 506), (437, 438, 478, 477), (393, 366, 431, 459), (397, 362, 435, 462), (396, 397, 462, 463), (392, 368, 429, 453), (354, 355, 444, 443), (368, 349, 430, 429), (407, 352, 445, 466), (361, 398, 465, 438), (398, 399, 464, 465), (366, 367, 432, 431), (352, 353, 446, 445), (355, 404, 454, 444), (365, 394, 461, 434), (399, 360, 437, 464), (400, 401, 457, 458), (364, 365, 434, 433), (350, 351, 448, 447), (403, 356, 441, 455), (351, 408, 468, 448), (402, 403, 455, 456), (362, 363, 436, 435), (353, 406, 449, 446), (357, 402, 456, 442), (395, 364, 433, 460), (360, 361, 438, 437), (404, 405, 451, 454), (390, 392, 453, 450), (349, 390, 450, 430), (409, 350, 447, 467), (391, 393, 459, 452), (543, 503, 636, 656), (500, 473, 513, 540), (483, 484, 524, 523), (492, 499, 631, 632), (488, 508, 548, 528), (481, 482, 522, 521), (480, 498, 538, 520), (474, 501, 541, 514), (479, 480, 520, 519), (497, 479, 519, 537), (460, 433, 473, 500), (452, 459, 499, 492), (445, 446, 486, 485), (467, 447, 487, 507), (461, 460, 500, 501), (447, 448, 488, 487), (436, 463, 503, 476), (463, 462, 502, 503), (446, 449, 489, 486), (462, 435, 475, 502), (465, 464, 504, 505), (430, 450, 490, 470), (438, 465, 505, 478), (458, 457, 497, 498), (451, 443, 483, 491), (464, 437, 477, 504), (456, 455, 495, 496), (432, 452, 492, 472), (429, 430, 470, 469), (454, 451, 491, 494), (453, 429, 469, 493), (431, 432, 472, 471), (449, 466, 506, 489), (444, 454, 494, 484), (433, 434, 474, 473), (468, 467, 507, 508), (455, 441, 481, 495), (435, 436, 476, 475), (459, 431, 471, 499), (442, 456, 496, 482), (525, 526, 566, 565), (532, 539, 579, 572), (540, 513, 553, 580), (523, 524, 564, 563), (530, 533, 573, 570), (528, 548, 588, 568), (521, 522, 562, 561), (520, 538, 578, 560), (514, 541, 581, 554), (519, 520, 560, 559), (485, 486, 526, 525), (507, 487, 527, 547), (548, 508, 648, 668), (487, 488, 528, 527), (476, 503, 543, 516), (539, 532, 652, 651), (486, 489, 529, 526), (502, 475, 515, 542), (507, 547, 667, 647), (470, 490, 530, 510), (478, 505, 545, 518), (490, 493, 629, 630), (491, 483, 523, 531), (504, 477, 517, 544), (536, 496, 642, 662), (472, 492, 532, 512), (469, 470, 510, 509), (533, 530, 650, 649), (493, 469, 509, 533), (471, 472, 512, 511), (495, 535, 661, 641), (484, 494, 534, 524), (473, 474, 514, 513), (538, 498, 640, 660), (495, 481, 521, 535), (475, 476, 516, 515), (499, 471, 511, 539), (482, 496, 536, 522), (477, 478, 518, 517), (506, 485, 525, 546), (565, 566, 569, 586), (551, 552, 572, 579), (549, 550, 570, 573), (563, 564, 574, 571), (561, 562, 576, 575), (559, 560, 578, 577), (553, 554, 581, 580), (567, 568, 588, 587), (555, 556, 583, 582), (557, 558, 585, 584), (547, 527, 567, 587), (541, 540, 580, 581), (527, 528, 568, 567), (516, 543, 583, 556), (543, 542, 582, 583), (526, 529, 569, 566), (542, 515, 555, 582), (545, 544, 584, 585), (510, 530, 570, 550), (518, 545, 585, 558), (538, 537, 577, 578), (531, 523, 563, 571), (544, 517, 557, 584), (536, 535, 575, 576), (512, 532, 572, 552), (509, 510, 550, 549), (534, 531, 571, 574), (533, 509, 549, 573), (511, 512, 552, 551), (529, 546, 586, 569), (524, 534, 574, 564), (513, 514, 554, 553), (548, 547, 587, 588), (535, 521, 561, 575), (515, 516, 556, 555), (539, 511, 551, 579), (522, 536, 576, 562), (517, 518, 558, 557), (546, 525, 565, 586), (537, 519, 559, 577), (597, 598, 618, 617), (605, 606, 626, 625), (591, 592, 612, 611), (599, 600, 620, 619), (607, 608, 628, 627), (593, 594, 614, 613), (601, 602, 622, 621), (595, 596, 616, 615), (603, 604, 624, 623), (589, 590, 610, 609), (208, 207, 608, 607), (201, 221, 622, 602), (215, 216, 615, 616), (214, 194, 593, 613), (196, 195, 596, 595), (197, 217, 618, 598), (190, 210, 610, 590), (218, 198, 597, 617), (217, 218, 617, 618), (222, 202, 601, 621), (198, 197, 598, 597), (209, 189, 589, 609), (195, 215, 616, 596), (191, 211, 612, 592), (219, 220, 619, 620), (203, 223, 624, 604), (200, 199, 600, 599), (205, 225, 626, 606), (216, 196, 595, 615), (226, 206, 605, 625), (221, 222, 621, 622), (224, 204, 603, 623), (202, 201, 602, 601), (199, 219, 620, 600), (210, 209, 609, 610), (212, 192, 591, 611), (189, 190, 590, 589), (223, 224, 623, 624), (204, 203, 604, 603), (207, 227, 628, 608), (648, 647, 687, 688), (660, 640, 680, 700), (643, 663, 703, 683), (646, 645, 685, 686), (654, 634, 674, 694), (658, 638, 678, 698), (644, 643, 683, 684), (639, 659, 699, 679), (637, 657, 697, 677), (642, 641, 681, 682), (540, 541, 654, 653), (501, 500, 633, 634), (542, 543, 656, 655), (493, 533, 649, 629), (534, 494, 644, 664), (503, 502, 635, 636), (502, 542, 655, 635), (544, 545, 658, 657), (530, 490, 630, 650), (505, 504, 637, 638), (529, 489, 646, 666), (537, 538, 660, 659), (506, 546, 665, 645), (498, 497, 639, 640), (535, 536, 662, 661), (496, 495, 641, 642), (504, 544, 657, 637), (531, 534, 664, 663), (494, 491, 643, 644), (497, 537, 659, 639), (545, 505, 638, 658), (546, 529, 666, 665), (500, 540, 653, 633), (489, 506, 645, 646), (547, 548, 668, 667), (499, 539, 651, 631), (508, 507, 647, 648), (541, 501, 634, 654), (532, 492, 632, 652), (491, 531, 663, 643), (708, 688, 728, 748), (681, 701, 741, 721), (688, 687, 727, 728), (700, 680, 720, 740), (683, 703, 743, 723), (686, 685, 725, 726), (694, 674, 714, 734), (698, 678, 718, 738), (684, 683, 723, 724), (679, 699, 739, 719), (641, 661, 701, 681), (668, 648, 688, 708), (649, 650, 690, 689), (662, 642, 682, 702), (629, 649, 689, 669), (651, 652, 692, 691), (664, 644, 684, 704), (650, 630, 670, 690), (653, 654, 694, 693), (645, 665, 705, 685), (633, 653, 693, 673), (655, 656, 696, 695), (630, 629, 669, 670), (631, 651, 691, 671), (657, 658, 698, 697), (632, 631, 671, 672), (652, 632, 672, 692), (659, 660, 700, 699), (634, 633, 673, 674), (647, 667, 707, 687), (661, 662, 702, 701), (636, 635, 675, 676), (656, 636, 676, 696), (663, 664, 704, 703), (638, 637, 677, 678), (635, 655, 695, 675), (665, 666, 706, 705), (640, 639, 679, 680), (666, 646, 686, 706), (667, 668, 708, 707), (712, 711, 731, 732), (710, 709, 729, 730), (714, 713, 733, 734), (716, 715, 735, 736), (718, 717, 737, 738), (720, 719, 739, 740), (722, 721, 741, 742), (724, 723, 743, 744), (726, 725, 745, 746), (728, 727, 747, 748), (689, 690, 730, 729), (702, 682, 722, 742), (669, 689, 729, 709), (691, 692, 732, 731), (704, 684, 724, 744), (690, 670, 710, 730), (693, 694, 734, 733), (685, 705, 745, 725), (673, 693, 733, 713), (695, 696, 736, 735), (670, 669, 709, 710), (671, 691, 731, 711), (697, 698, 738, 737), (672, 671, 711, 712), (692, 672, 712, 732), (699, 700, 740, 739), (674, 673, 713, 714), (687, 707, 747, 727), (701, 702, 742, 741), (676, 675, 715, 716), (696, 676, 716, 736), (703, 704, 744, 743), (678, 677, 717, 718), (675, 695, 735, 715), (705, 706, 746, 745), (680, 679, 719, 720), (706, 686, 726, 746), (707, 708, 748, 747), (682, 681, 721, 722), (677, 697, 737, 717), (949, 750, 752, 950), (950, 752, 754, 951), (951, 754, 756, 952), (952, 756, 758, 953), (953, 758, 760, 954), (954, 760, 762, 955), (955, 762, 764, 956), (956, 764, 766, 957), (957, 766, 768, 958), (958, 768, 770, 959), (959, 770, 772, 960), (960, 772, 774, 961), (961, 774, 776, 962), (962, 776, 778, 963), (963, 778, 780, 964), (964, 780, 782, 965), (965, 782, 784, 966), (966, 784, 786, 967), (762, 760, 794, 795), (968, 788, 750, 949), (967, 786, 788, 968), (749, 751, 753, 755, 757, 759, 761, 763, 765, 767, 769, 771, 773, 775, 777, 779, 781, 783, 785, 787), (827, 828, 1227, 1228), (772, 770, 799, 800), (782, 780, 804, 805), (758, 756, 792, 793), (768, 766, 797, 798), (778, 776, 802, 803), (788, 786, 807, 808), (754, 752, 789, 791), (764, 762, 795, 796), (774, 772, 800, 801), (784, 782, 805, 806), (760, 758, 793, 794), (770, 768, 798, 799), (780, 778, 803, 804), (750, 788, 808, 790), (756, 754, 791, 792), (766, 764, 796, 797), (752, 750, 790, 789), (776, 774, 801, 802), (786, 784, 806, 807), (815, 814, 834, 835), (791, 789, 809, 811), (794, 793, 1194, 1193), (799, 798, 818, 819), (828, 808, 1207, 1227), (807, 806, 826, 827), (813, 814, 1213, 1214), (793, 792, 812, 813), (793, 813, 1214, 1194), (801, 800, 820, 821), (806, 805, 1206, 1205), (790, 808, 828, 810), (825, 826, 1225, 1226), (795, 794, 814, 815), (803, 802, 822, 823), (792, 791, 1192, 1191), (820, 800, 1199, 1219), (797, 796, 816, 817), (811, 812, 1211, 1212), (805, 804, 824, 825), (832, 831, 851, 852), (823, 822, 842, 843), (816, 815, 835, 836), (824, 823, 843, 844), (817, 816, 836, 837), (809, 810, 830, 829), (825, 824, 844, 845), (818, 817, 837, 838), (811, 809, 829, 831), (826, 825, 845, 846), (819, 818, 838, 839), (812, 811, 831, 832), (827, 826, 846, 847), (820, 819, 839, 840), (813, 812, 832, 833), (828, 827, 847, 848), (821, 820, 840, 841), (814, 813, 833, 834), (810, 828, 848, 830), (822, 821, 841, 842), (864, 863, 883, 884), (847, 846, 866, 867), (840, 839, 859, 860), (833, 832, 852, 853), (848, 847, 867, 868), (841, 840, 860, 861), (834, 833, 853, 854), (830, 848, 868, 850), (842, 841, 861, 862), (835, 834, 854, 855), (843, 842, 862, 863), (836, 835, 855, 856), (844, 843, 863, 864), (837, 836, 856, 857), (829, 830, 850, 849), (845, 844, 864, 865), (838, 837, 857, 858), (831, 829, 849, 851), (846, 845, 865, 866), (839, 838, 858, 859), (881, 880, 900, 901), (857, 856, 876, 877), (849, 850, 870, 869), (865, 864, 884, 885), (858, 857, 877, 878), (851, 849, 869, 871), (866, 865, 885, 886), (859, 858, 878, 879), (852, 851, 871, 872), (867, 866, 886, 887), (860, 859, 879, 880), (853, 852, 872, 873), (868, 867, 887, 888), (861, 860, 880, 881), (854, 853, 873, 874), (850, 868, 888, 870), (862, 861, 881, 882), (855, 854, 874, 875), (863, 862, 882, 883), (856, 855, 875, 876), (898, 897, 917, 918), (874, 873, 893, 894), (870, 888, 908, 890), (882, 881, 901, 902), (875, 874, 894, 895), (883, 882, 902, 903), (876, 875, 895, 896), (884, 883, 903, 904), (877, 876, 896, 897), (869, 870, 890, 889), (885, 884, 904, 905), (878, 877, 897, 898), (871, 869, 889, 891), (886, 885, 905, 906), (879, 878, 898, 899), (872, 871, 891, 892), (887, 886, 906, 907), (880, 879, 899, 900), (873, 872, 892, 893), (888, 887, 907, 908), (915, 914, 934, 935), (891, 889, 909, 911), (906, 905, 925, 926), (899, 898, 918, 919), (892, 891, 911, 912), (907, 906, 926, 927), (900, 899, 919, 920), (893, 892, 912, 913), (908, 907, 927, 928), (901, 900, 920, 921), (894, 893, 913, 914), (890, 908, 928, 910), (902, 901, 921, 922), (895, 894, 914, 915), (903, 902, 922, 923), (896, 895, 915, 916), (904, 903, 923, 924), (897, 896, 916, 917), (889, 890, 910, 909), (905, 904, 924, 925), (929, 930, 948, 947, 946, 945, 944, 943, 942, 941, 940, 939, 938, 937, 936, 935, 934, 933, 932, 931), (923, 922, 942, 943), (916, 915, 935, 936), (924, 923, 943, 944), (917, 916, 936, 937), (909, 910, 930, 929), (925, 924, 944, 945), (918, 917, 937, 938), (911, 909, 929, 931), (926, 925, 945, 946), (919, 918, 938, 939), (912, 911, 931, 932), (927, 926, 946, 947), (920, 919, 939, 940), (913, 912, 932, 933), (928, 927, 947, 948), (921, 920, 940, 941), (914, 913, 933, 934), (910, 928, 948, 930), (922, 921, 941, 942), (972, 971, 1012, 1013), (967, 991, 1052, 1032), (985, 984, 1025, 1026), (956, 957, 1042, 1041), (971, 970, 1011, 1012), (953, 954, 1005, 1006), (984, 983, 1024, 1025), (1008, 1009, 1067, 1068), (970, 969, 1010, 1011), (994, 995, 1060, 1061), (983, 982, 1023, 1024), (967, 968, 992, 991), (969, 988, 989, 1010), (955, 956, 1003, 1004), (982, 981, 1022, 1023), (963, 996, 1063, 1036), (981, 980, 1021, 1022), (957, 958, 1001, 1002), (980, 979, 1020, 1021), (959, 1000, 1058, 1040), (749, 988, 969, 751), (751, 969, 970, 753), (753, 970, 971, 755), (755, 971, 972, 757), (757, 972, 973, 759), (759, 973, 974, 761), (761, 974, 975, 763), (763, 975, 976, 765), (765, 976, 977, 767), (767, 977, 978, 769), (769, 978, 979, 771), (771, 979, 980, 773), (773, 980, 981, 775), (775, 981, 982, 777), (777, 982, 983, 779), (779, 983, 984, 781), (781, 984, 985, 783), (783, 985, 986, 785), (787, 987, 988, 749), (785, 986, 987, 787), (1027, 991, 992, 1028), (1028, 992, 990, 989), (1026, 993, 991, 1027), (1025, 994, 993, 1026), (1024, 995, 994, 1025), (1023, 996, 995, 1024), (1022, 997, 996, 1023), (1021, 998, 997, 1022), (1020, 999, 998, 1021), (1019, 1000, 999, 1020), (1018, 1001, 1000, 1019), (1017, 1002, 1001, 1018), (1016, 1003, 1002, 1017), (1015, 1004, 1003, 1016), (1014, 1005, 1004, 1015), (1013, 1006, 1005, 1014), (1012, 1007, 1006, 1013), (1011, 1008, 1007, 1012), (1010, 1009, 1008, 1011), (989, 990, 1009, 1010), (965, 966, 993, 994), (986, 985, 1026, 1027), (951, 952, 1007, 1008), (973, 972, 1013, 1014), (1005, 954, 1043, 1051), (988, 987, 1028, 989), (1001, 958, 1039, 1057), (974, 973, 1014, 1015), (963, 964, 995, 996), (987, 986, 1027, 1028), (949, 950, 1009, 990), (975, 974, 1015, 1016), (958, 959, 1040, 1039), (976, 975, 1016, 1017), (961, 962, 997, 998), (977, 976, 1017, 1018), (1006, 1007, 1066, 1049), (978, 977, 1018, 1019), (959, 960, 999, 1000), (979, 978, 1019, 1020), (1043, 1044, 1084, 1083), (1050, 1053, 1093, 1090), (1048, 1068, 1108, 1088), (1041, 1042, 1082, 1081), (1040, 1058, 1098, 1080), (1034, 1061, 1101, 1074), (1039, 1040, 1080, 1079), (1057, 1039, 1079, 1097), (1066, 1045, 1085, 1106), (1037, 1038, 1078, 1077), (993, 966, 1031, 1059), (997, 962, 1035, 1062), (996, 997, 1062, 1063), (992, 968, 1029, 1053), (954, 955, 1044, 1043), (968, 949, 1030, 1029), (1007, 952, 1045, 1066), (961, 998, 1065, 1038), (998, 999, 1064, 1065), (966, 967, 1032, 1031), (952, 953, 1046, 1045), (955, 1004, 1054, 1044), (965, 994, 1061, 1034), (999, 960, 1037, 1064), (1000, 1001, 1057, 1058), (964, 965, 1034, 1033), (950, 951, 1048, 1047), (1003, 956, 1041, 1055), (951, 1008, 1068, 1048), (1002, 1003, 1055, 1056), (962, 963, 1036, 1035), (953, 1006, 1049, 1046), (957, 1002, 1056, 1042), (995, 964, 1033, 1060), (960, 961, 1038, 1037), (1004, 1005, 1051, 1054), (990, 992, 1053, 1050), (949, 990, 1050, 1030), (1009, 950, 1047, 1067), (991, 993, 1059, 1052), (1143, 1103, 1236, 1256), (1100, 1073, 1113, 1140), (1083, 1084, 1124, 1123), (1092, 1099, 1231, 1232), (1088, 1108, 1148, 1128), (1081, 1082, 1122, 1121), (1080, 1098, 1138, 1120), (1074, 1101, 1141, 1114), (1079, 1080, 1120, 1119), (1097, 1079, 1119, 1137), (1060, 1033, 1073, 1100), (1052, 1059, 1099, 1092), (1045, 1046, 1086, 1085), (1067, 1047, 1087, 1107), (1061, 1060, 1100, 1101), (1047, 1048, 1088, 1087), (1036, 1063, 1103, 1076), (1063, 1062, 1102, 1103), (1046, 1049, 1089, 1086), (1062, 1035, 1075, 1102), (1065, 1064, 1104, 1105), (1030, 1050, 1090, 1070), (1038, 1065, 1105, 1078), (1058, 1057, 1097, 1098), (1051, 1043, 1083, 1091), (1064, 1037, 1077, 1104), (1056, 1055, 1095, 1096), (1032, 1052, 1092, 1072), (1029, 1030, 1070, 1069), (1054, 1051, 1091, 1094), (1053, 1029, 1069, 1093), (1031, 1032, 1072, 1071), (1049, 1066, 1106, 1089), (1044, 1054, 1094, 1084), (1033, 1034, 1074, 1073), (1068, 1067, 1107, 1108), (1055, 1041, 1081, 1095), (1035, 1036, 1076, 1075), (1059, 1031, 1071, 1099), (1042, 1056, 1096, 1082), (1125, 1126, 1166, 1165), (1132, 1139, 1179, 1172), (1140, 1113, 1153, 1180), (1123, 1124, 1164, 1163), (1130, 1133, 1173, 1170), (1128, 1148, 1188, 1168), (1121, 1122, 1162, 1161), (1120, 1138, 1178, 1160), (1114, 1141, 1181, 1154), (1119, 1120, 1160, 1159), (1085, 1086, 1126, 1125), (1107, 1087, 1127, 1147), (1148, 1108, 1248, 1268), (1087, 1088, 1128, 1127), (1076, 1103, 1143, 1116), (1139, 1132, 1252, 1251), (1086, 1089, 1129, 1126), (1102, 1075, 1115, 1142), (1107, 1147, 1267, 1247), (1070, 1090, 1130, 1110), (1078, 1105, 1145, 1118), (1090, 1093, 1229, 1230), (1091, 1083, 1123, 1131), (1104, 1077, 1117, 1144), (1136, 1096, 1242, 1262), (1072, 1092, 1132, 1112), (1069, 1070, 1110, 1109), (1133, 1130, 1250, 1249), (1093, 1069, 1109, 1133), (1071, 1072, 1112, 1111), (1095, 1135, 1261, 1241), (1084, 1094, 1134, 1124), (1073, 1074, 1114, 1113), (1138, 1098, 1240, 1260), (1095, 1081, 1121, 1135), (1075, 1076, 1116, 1115), (1099, 1071, 1111, 1139), (1082, 1096, 1136, 1122), (1077, 1078, 1118, 1117), (1106, 1085, 1125, 1146), (1165, 1166, 1169, 1186), (1151, 1152, 1172, 1179), (1149, 1150, 1170, 1173), (1163, 1164, 1174, 1171), (1161, 1162, 1176, 1175), (1159, 1160, 1178, 1177), (1153, 1154, 1181, 1180), (1167, 1168, 1188, 1187), (1155, 1156, 1183, 1182), (1157, 1158, 1185, 1184), (1147, 1127, 1167, 1187), (1141, 1140, 1180, 1181), (1127, 1128, 1168, 1167), (1116, 1143, 1183, 1156), (1143, 1142, 1182, 1183), (1126, 1129, 1169, 1166), (1142, 1115, 1155, 1182), (1145, 1144, 1184, 1185), (1110, 1130, 1170, 1150), (1118, 1145, 1185, 1158), (1138, 1137, 1177, 1178), (1131, 1123, 1163, 1171), (1144, 1117, 1157, 1184), (1136, 1135, 1175, 1176), (1112, 1132, 1172, 1152), (1109, 1110, 1150, 1149), (1134, 1131, 1171, 1174), (1133, 1109, 1149, 1173), (1111, 1112, 1152, 1151), (1129, 1146, 1186, 1169), (1124, 1134, 1174, 1164), (1113, 1114, 1154, 1153), (1148, 1147, 1187, 1188), (1135, 1121, 1161, 1175), (1115, 1116, 1156, 1155), (1139, 1111, 1151, 1179), (1122, 1136, 1176, 1162), (1117, 1118, 1158, 1157), (1146, 1125, 1165, 1186), (1137, 1119, 1159, 1177), (1197, 1198, 1218, 1217), (1205, 1206, 1226, 1225), (1191, 1192, 1212, 1211), (1199, 1200, 1220, 1219), (1207, 1208, 1228, 1227), (1193, 1194, 1214, 1213), (1201, 1202, 1222, 1221), (1195, 1196, 1216, 1215), (1203, 1204, 1224, 1223), (1189, 1190, 1210, 1209), (808, 807, 1208, 1207), (801, 821, 1222, 1202), (815, 816, 1215, 1216), (814, 794, 1193, 1213), (796, 795, 1196, 1195), (797, 817, 1218, 1198), (790, 810, 1210, 1190), (818, 798, 1197, 1217), (817, 818, 1217, 1218), (822, 802, 1201, 1221), (798, 797, 1198, 1197), (809, 789, 1189, 1209), (795, 815, 1216, 1196), (791, 811, 1212, 1192), (819, 820, 1219, 1220), (803, 823, 1224, 1204), (800, 799, 1200, 1199), (805, 825, 1226, 1206), (816, 796, 1195, 1215), (826, 806, 1205, 1225), (821, 822, 1221, 1222), (824, 804, 1203, 1223), (802, 801, 1202, 1201), (799, 819, 1220, 1200), (810, 809, 1209, 1210), (812, 792, 1191, 1211), (789, 790, 1190, 1189), (823, 824, 1223, 1224), (804, 803, 1204, 1203), (807, 827, 1228, 1208), (1248, 1247, 1287, 1288), (1260, 1240, 1280, 1300), (1243, 1263, 1303, 1283), (1246, 1245, 1285, 1286), (1254, 1234, 1274, 1294), (1258, 1238, 1278, 1298), (1244, 1243, 1283, 1284), (1239, 1259, 1299, 1279), (1237, 1257, 1297, 1277), (1242, 1241, 1281, 1282), (1140, 1141, 1254, 1253), (1101, 1100, 1233, 1234), (1142, 1143, 1256, 1255), (1093, 1133, 1249, 1229), (1134, 1094, 1244, 1264), (1103, 1102, 1235, 1236), (1102, 1142, 1255, 1235), (1144, 1145, 1258, 1257), (1130, 1090, 1230, 1250), (1105, 1104, 1237, 1238), (1129, 1089, 1246, 1266), (1137, 1138, 1260, 1259), (1106, 1146, 1265, 1245), (1098, 1097, 1239, 1240), (1135, 1136, 1262, 1261), (1096, 1095, 1241, 1242), (1104, 1144, 1257, 1237), (1131, 1134, 1264, 1263), (1094, 1091, 1243, 1244), (1097, 1137, 1259, 1239), (1145, 1105, 1238, 1258), (1146, 1129, 1266, 1265), (1100, 1140, 1253, 1233), (1089, 1106, 1245, 1246), (1147, 1148, 1268, 1267), (1099, 1139, 1251, 1231), (1108, 1107, 1247, 1248), (1141, 1101, 1234, 1254), (1132, 1092, 1232, 1252), (1091, 1131, 1263, 1243), (1308, 1288, 1328, 1348), (1281, 1301, 1341, 1321), (1288, 1287, 1327, 1328), (1300, 1280, 1320, 1340), (1283, 1303, 1343, 1323), (1286, 1285, 1325, 1326), (1294, 1274, 1314, 1334), (1298, 1278, 1318, 1338), (1284, 1283, 1323, 1324), (1279, 1299, 1339, 1319), (1241, 1261, 1301, 1281), (1268, 1248, 1288, 1308), (1249, 1250, 1290, 1289), (1262, 1242, 1282, 1302), (1229, 1249, 1289, 1269), (1251, 1252, 1292, 1291), (1264, 1244, 1284, 1304), (1250, 1230, 1270, 1290), (1253, 1254, 1294, 1293), (1245, 1265, 1305, 1285), (1233, 1253, 1293, 1273), (1255, 1256, 1296, 1295), (1230, 1229, 1269, 1270), (1231, 1251, 1291, 1271), (1257, 1258, 1298, 1297), (1232, 1231, 1271, 1272), (1252, 1232, 1272, 1292), (1259, 1260, 1300, 1299), (1234, 1233, 1273, 1274), (1247, 1267, 1307, 1287), (1261, 1262, 1302, 1301), (1236, 1235, 1275, 1276), (1256, 1236, 1276, 1296), (1263, 1264, 1304, 1303), (1238, 1237, 1277, 1278), (1235, 1255, 1295, 1275), (1265, 1266, 1306, 1305), (1240, 1239, 1279, 1280), (1266, 1246, 1286, 1306), (1267, 1268, 1308, 1307), (1312, 1311, 1331, 1332), (1310, 1309, 1329, 1330), (1314, 1313, 1333, 1334), (1316, 1315, 1335, 1336), (1318, 1317, 1337, 1338), (1320, 1319, 1339, 1340), (1322, 1321, 1341, 1342), (1324, 1323, 1343, 1344), (1326, 1325, 1345, 1346), (1328, 1327, 1347, 1348), (1289, 1290, 1330, 1329), (1302, 1282, 1322, 1342), (1269, 1289, 1329, 1309), (1291, 1292, 1332, 1331), (1304, 1284, 1324, 1344), (1290, 1270, 1310, 1330), (1293, 1294, 1334, 1333), (1285, 1305, 1345, 1325), (1273, 1293, 1333, 1313), (1295, 1296, 1336, 1335), (1270, 1269, 1309, 1310), (1271, 1291, 1331, 1311), (1297, 1298, 1338, 1337), (1272, 1271, 1311, 1312), (1292, 1272, 1312, 1332), (1299, 1300, 1340, 1339), (1274, 1273, 1313, 1314), (1287, 1307, 1347, 1327), (1301, 1302, 1342, 1341), (1276, 1275, 1315, 1316), (1296, 1276, 1316, 1336), (1303, 1304, 1344, 1343), (1278, 1277, 1317, 1318), (1275, 1295, 1335, 1315), (1305, 1306, 1346, 1345), (1280, 1279, 1319, 1320), (1306, 1286, 1326, 1346), (1307, 1308, 1348, 1347), (1282, 1281, 1321, 1322), (1277, 1297, 1337, 1317), (120, 130, 131, 132, 121), (1353, 1354, 1355), (1356, 1357, 1358), (1359, 1360, 1361), (1349, 1352, 1351, 1350), (1368, 1357, 1356, 1369), (1366, 1360, 1359, 1367), (1358, 1363, 1362, 1356), (1363, 1365, 1364, 1362), (1365, 1366, 1367, 1364), (1350, 1361, 1360, 1349), (1371, 1368, 1369, 1370), (1353, 1371, 1370, 1354), (1350, 1351, 126, 125), (1376, 1377, 1378), (1372, 1375, 1374, 1373), (1373, 1377, 1376, 1372), (69, 70, 1375, 1372), (1381, 1384, 1383, 1382), (1379, 1386, 1385, 1380), (1380, 1390, 1389, 1379), (1382, 1388, 1387, 1381), (94, 93, 1386, 1379)])
me_cube.materials.append(mat_material)
me_cube.use_remesh_preserve_volume = False
me_cube.use_remesh_preserve_attributes = False
me_cube.use_mirror_vertex_groups = False
me_cube.update()

# ---- objects
ob_cube = bpy.data.objects.new('Cube', me_cube)
ob_lamp = bpy.data.objects.new('Lamp', light_lamp)
ob_camera = bpy.data.objects.new('Camera', cam_camera)

# ---- transforms, parenting, visibility, modifiers, constraints
ob_cube.location = (0.0, 0.0, 0.0)
ob_cube.lock_rotations_4d = False
ob_cube.empty_display_type = 'ARROWS'
ob_cube.lineart.crease_threshold = 0.0
_m = ob_cube.modifiers.new('Mirror', 'MIRROR')
_m.use_clip = True
ob_lamp.location = (4.076, 1.005, 5.904)
ob_lamp.rotation_euler = (0.6503, 0.05522, 1.866)
ob_lamp.lock_rotations_4d = False
ob_lamp.empty_display_type = 'ARROWS'
ob_lamp.color = (0.0, 0.0, 0.0, 0.0)
ob_lamp.lineart.crease_threshold = 0.0
ob_camera.location = (7.481, -6.508, 5.344)
ob_camera.rotation_euler = (1.109, 0.01082, 0.8149)
ob_camera.lock_rotations_4d = False
ob_camera.empty_display_type = 'ARROWS'
ob_camera.color = (0.0, 0.0, 0.0, 0.0)
ob_camera.display_type = 'WIRE'
ob_camera.lineart.crease_threshold = 0.0

# ---- collection membership
col_collection_1.objects.link(ob_cube)
col_collection_1.objects.link(ob_lamp)
col_collection_1.objects.link(ob_camera)

# ---- scene / render settings (as saved in the file)
scene.camera = ob_camera
scene.frame_start = 1; scene.frame_end = 250; scene.frame_set(250)
scene.render.engine = 'BLENDER_EEVEE_NEXT'
scene.render.resolution_percentage = 50
scene.render.dither_intensity = 0.0
scene.cycles.use_denoising = False
scene.cycles.samples = 10
scene.cycles.sampling_pattern = 'TABULATED_SOBOL'
scene.cycles.light_sampling_threshold = 0.0
scene.cycles.use_adaptive_sampling = False
scene.cycles.use_light_tree = False
scene.cycles.blur_glossy = 0.0
scene.cycles.volume_bounces = 1
scene.cycles.pixel_filter_type = 'GAUSSIAN'
scene.cycles.sample_clamp_indirect = 0.0
scene.view_settings.view_transform = 'Standard'
bpy.context.view_layer.update()
